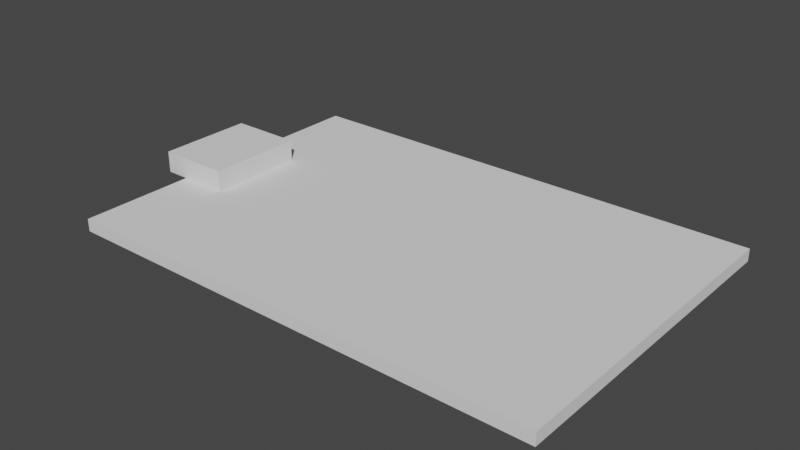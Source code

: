 # Source: Clipboard.blend  (saved by Blender 3.5.10; exported with 4.5.12 LTS)
import bpy
from mathutils import Matrix  # noqa: F401  (used for matrix-valued properties, if any)

bpy.ops.wm.read_factory_settings(use_empty=True)
scene = bpy.context.scene
scene.name = 'Scene'

# ---- collections
col_collection = bpy.data.collections.new('Collection'); scene.collection.children.link(col_collection)

# ---- world
world_world = bpy.data.worlds.new('World'); scene.world = world_world
world_world.use_nodes = True; world_world.node_tree.nodes.clear()
_N = world_world.node_tree.nodes; _L = world_world.node_tree.links
n0 = _N.new('ShaderNodeOutputWorld'); n0.name = 'World Output'; n0.location = (300, 300)
n1 = _N.new('ShaderNodeBackground'); n1.name = 'Background'; n1.location = (10, 300)
n1.inputs[0].default_value = (0.05088, 0.05088, 0.05088, 1.0)
_L.new(n1.outputs[0], n0.inputs[0])
n0.is_active_output = True
world_world.color = (0.05088, 0.05088, 0.05088)
world_world.use_sun_shadow = False
world_world.sun_shadow_jitter_overblur = 0.0

# ---- meshes
me_cube_001 = bpy.data.meshes.new('Cube.001')
me_cube_001.from_pydata([(-0.2627, -0.3394, -0.03023), (-0.2627, -0.3394, -0.004654), (-0.2627, 0.3416, -0.03023), (-0.2627, 0.3416, -0.004654), (0.7373, -0.3394, -0.03023), (0.7373, -0.3394, -0.004654), (0.7373, 0.3416, -0.03023), (0.7373, 0.3416, -0.004654), (-0.3119, -0.1011, -0.004654), (-0.3119, -0.1011, 0.03954), (-0.3119, 0.09892, -0.004654), (-0.3119, 0.09892, 0.03954), (-0.1627, -0.1011, -0.004654), (-0.1627, -0.1011, 0.03954), (-0.1627, 0.09892, -0.004654), (-0.1627, 0.09892, 0.03954)], [], [(0, 1, 3, 2), (2, 3, 7, 6), (6, 7, 5, 4), (4, 5, 1, 0), (2, 6, 4, 0), (7, 3, 1, 5), (8, 9, 11, 10), (10, 11, 15, 14), (14, 15, 13, 12), (12, 13, 9, 8), (10, 14, 12, 8), (15, 11, 9, 13)])
_uv = me_cube_001.uv_layers.new(name='UVMap')
_uv.uv.foreach_set('vector', [0.6923, 0.03007, 0.7025, 0.03007, 0.7025, 0.301, 0.6923, 0.301, 0.6923, 0.301, 0.7025, 0.301, 0.7025, 0.699, 0.6923, 0.699, 0.6923, 0.699, 0.7025, 0.699, 0.7025, 0.9699, 0.6923, 0.9699, 0.7728, 0.428, 0.7626, 0.428, 0.7626, 0.03007, 0.7728, 0.03007, 0.301, 0.03007, 0.301, 0.428, 0.03007, 0.428, 0.03007, 0.03007, 0.6322, 0.03007, 0.6322, 0.428, 0.3612, 0.428, 0.3612, 0.03007, 0.04766, 0.7067, 0.03007, 0.7067, 0.03007, 0.6271, 0.04766, 0.6271, 0.04766, 0.6271, 0.03007, 0.6271, 0.03007, 0.5677, 0.04766, 0.5677, 0.04766, 0.5677, 0.03007, 0.5677, 0.03007, 0.4881, 0.04766, 0.4881, 0.04766, 0.766, 0.03007, 0.766, 0.03007, 0.7067, 0.04766, 0.7067, 0.2273, 0.4881, 0.2867, 0.4881, 0.2867, 0.5677, 0.2273, 0.5677, 0.1078, 0.4881, 0.1672, 0.4881, 0.1672, 0.5677, 0.1078, 0.5677])
me_cube_001.update()

# ---- objects
ob_cube = bpy.data.objects.new('Cube', me_cube_001)

# ---- transforms, parenting, visibility, modifiers, constraints
ob_cube.location = (0.0, 0.0, 0.0)

# ---- collection membership
col_collection.objects.link(ob_cube)

# ---- scene / render settings (as saved in the file)
scene.frame_start = 1; scene.frame_end = 250; scene.frame_set(1)
scene.render.engine = 'BLENDER_EEVEE_NEXT'
scene.cycles.sampling_pattern = 'TABULATED_SOBOL'
scene.view_settings.view_transform = 'Filmic'
bpy.context.view_layer.update()

# ---- added for rendering (the .blend has no active camera and no usable light): camera, sun
cam_auto = bpy.data.cameras.new('AutoCamera')
cam_auto.lens = 50.0
cam_auto.sensor_width = 36.0
cam_auto.clip_end = 1000.0
ob_auto_camera = bpy.data.objects.new('AutoCamera', cam_auto)
scene.collection.objects.link(ob_auto_camera)
ob_auto_camera.location = (1.37181, -1.38987, 0.931949)
ob_auto_camera.rotation_euler = (1.09748, -7.21219e-08, 0.694738)
scene.camera = ob_auto_camera
light_auto_sun = bpy.data.lights.new('AutoSun', 'SUN')
light_auto_sun.energy = 3.0
light_auto_sun.angle = 0.0523599
ob_auto_sun = bpy.data.objects.new('AutoSun', light_auto_sun)
scene.collection.objects.link(ob_auto_sun)
ob_auto_sun.rotation_euler = (0.872665, 0.174533, 0.523599)
bpy.context.view_layer.update()
